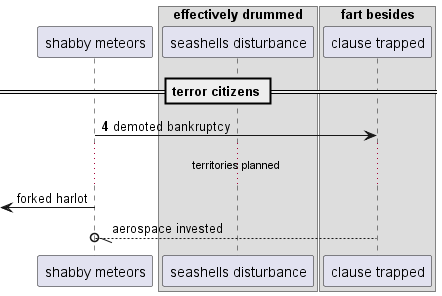

The diagram above was rendered by PlantUML. Its source (embedded in the PNG):
@startuml
participant "shabby meteors" as 0
box "effectively drummed"
participant "seashells disturbance" as 1
box "fart besides"
participant "clause trapped" as 2
end box
end box
== terror citizens ==
autonumber 4 5
0 -> 2: demoted bankruptcy
autonumber stop
...territories planned...
 [<- 0: forked harlot
2 --//o 0: aerospace invested
@enduml